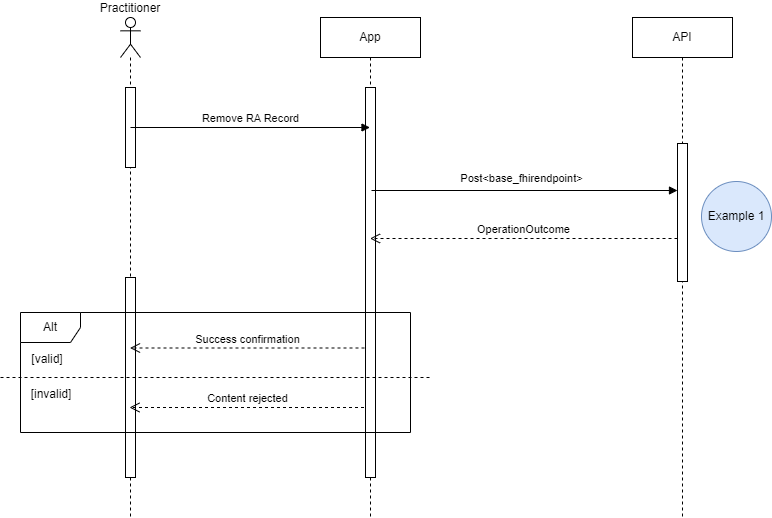

The diagram above was exported from draw.io. Its source (the exported page's mxGraphModel, read from the mxfile embedded in the PNG):
<mxGraphModel dx="1010" dy="716" grid="1" gridSize="10" guides="1" tooltips="1" connect="1" arrows="1" fold="1" page="1" pageScale="1" pageWidth="827" pageHeight="1169" math="0" shadow="0">
  <root>
    <mxCell id="0" />
    <mxCell id="1" parent="0" />
    <mxCell id="PFO3RWKSRDSHKs0IfmPO-1" value="App" style="shape=umlLifeline;perimeter=lifelinePerimeter;whiteSpace=wrap;html=1;container=1;dropTarget=0;collapsible=0;recursiveResize=0;outlineConnect=0;portConstraint=eastwest;newEdgeStyle={&quot;edgeStyle&quot;:&quot;elbowEdgeStyle&quot;,&quot;elbow&quot;:&quot;vertical&quot;,&quot;curved&quot;:0,&quot;rounded&quot;:0};" parent="1" vertex="1">
      <mxGeometry x="370" y="240" width="100" height="500" as="geometry" />
    </mxCell>
    <mxCell id="PFO3RWKSRDSHKs0IfmPO-2" value="" style="html=1;points=[[0,0,0,0,5],[0,1,0,0,-5],[1,0,0,0,5],[1,1,0,0,-5]];perimeter=orthogonalPerimeter;outlineConnect=0;targetShapes=umlLifeline;portConstraint=eastwest;newEdgeStyle={&quot;curved&quot;:0,&quot;rounded&quot;:0};" parent="PFO3RWKSRDSHKs0IfmPO-1" vertex="1">
      <mxGeometry x="45" y="70" width="10" height="390" as="geometry" />
    </mxCell>
    <mxCell id="PFO3RWKSRDSHKs0IfmPO-3" value="API" style="shape=umlLifeline;perimeter=lifelinePerimeter;whiteSpace=wrap;html=1;container=1;dropTarget=0;collapsible=0;recursiveResize=0;outlineConnect=0;portConstraint=eastwest;newEdgeStyle={&quot;edgeStyle&quot;:&quot;elbowEdgeStyle&quot;,&quot;elbow&quot;:&quot;vertical&quot;,&quot;curved&quot;:0,&quot;rounded&quot;:0};" parent="1" vertex="1">
      <mxGeometry x="682" y="240" width="100" height="500" as="geometry" />
    </mxCell>
    <mxCell id="PFO3RWKSRDSHKs0IfmPO-4" value="" style="html=1;points=[[0,0,0,0,5],[0,1,0,0,-5],[1,0,0,0,5],[1,1,0,0,-5]];perimeter=orthogonalPerimeter;outlineConnect=0;targetShapes=umlLifeline;portConstraint=eastwest;newEdgeStyle={&quot;curved&quot;:0,&quot;rounded&quot;:0};" parent="PFO3RWKSRDSHKs0IfmPO-3" vertex="1">
      <mxGeometry x="45" y="126" width="10" height="138" as="geometry" />
    </mxCell>
    <mxCell id="PFO3RWKSRDSHKs0IfmPO-5" value="Practitioner" style="shape=umlLifeline;perimeter=lifelinePerimeter;whiteSpace=wrap;html=1;container=1;dropTarget=0;collapsible=0;recursiveResize=0;outlineConnect=0;portConstraint=eastwest;newEdgeStyle={&quot;curved&quot;:0,&quot;rounded&quot;:0};participant=umlActor;labelPosition=center;verticalLabelPosition=top;align=center;verticalAlign=bottom;" parent="1" vertex="1">
      <mxGeometry x="170" y="240" width="20" height="500" as="geometry" />
    </mxCell>
    <mxCell id="PFO3RWKSRDSHKs0IfmPO-6" value="" style="html=1;points=[[0,0,0,0,5],[0,1,0,0,-5],[1,0,0,0,5],[1,1,0,0,-5]];perimeter=orthogonalPerimeter;outlineConnect=0;targetShapes=umlLifeline;portConstraint=eastwest;newEdgeStyle={&quot;curved&quot;:0,&quot;rounded&quot;:0};" parent="PFO3RWKSRDSHKs0IfmPO-5" vertex="1">
      <mxGeometry x="5" y="70" width="10" height="80" as="geometry" />
    </mxCell>
    <mxCell id="PFO3RWKSRDSHKs0IfmPO-7" value="" style="html=1;points=[[0,0,0,0,5],[0,1,0,0,-5],[1,0,0,0,5],[1,1,0,0,-5]];perimeter=orthogonalPerimeter;outlineConnect=0;targetShapes=umlLifeline;portConstraint=eastwest;newEdgeStyle={&quot;curved&quot;:0,&quot;rounded&quot;:0};" parent="PFO3RWKSRDSHKs0IfmPO-5" vertex="1">
      <mxGeometry x="5" y="260" width="10" height="200" as="geometry" />
    </mxCell>
    <mxCell id="PFO3RWKSRDSHKs0IfmPO-8" value="Remove RA Record" style="html=1;verticalAlign=bottom;endArrow=block;curved=0;rounded=0;" parent="1" target="PFO3RWKSRDSHKs0IfmPO-1" edge="1">
      <mxGeometry width="80" relative="1" as="geometry">
        <mxPoint x="180" y="350" as="sourcePoint" />
        <mxPoint x="260" y="350" as="targetPoint" />
      </mxGeometry>
    </mxCell>
    <mxCell id="PFO3RWKSRDSHKs0IfmPO-9" value="" style="html=1;verticalAlign=bottom;endArrow=block;curved=0;rounded=0;" parent="1" target="PFO3RWKSRDSHKs0IfmPO-4" edge="1">
      <mxGeometry x="-0.0261" y="33" width="80" relative="1" as="geometry">
        <mxPoint x="421" y="413" as="sourcePoint" />
        <mxPoint x="629.5" y="413" as="targetPoint" />
        <mxPoint as="offset" />
      </mxGeometry>
    </mxCell>
    <mxCell id="2flLEV2GuCQNbvm4l4IZ-3" value="Post&amp;lt;base_fhirendpoint&amp;gt;" style="edgeLabel;html=1;align=center;verticalAlign=middle;resizable=0;points=[];" vertex="1" connectable="0" parent="PFO3RWKSRDSHKs0IfmPO-9">
      <mxGeometry x="0.5664" y="9" relative="1" as="geometry">
        <mxPoint x="-91" y="-4" as="offset" />
      </mxGeometry>
    </mxCell>
    <mxCell id="PFO3RWKSRDSHKs0IfmPO-10" value="OperationOutcome" style="html=1;verticalAlign=bottom;endArrow=open;dashed=1;endSize=8;curved=0;rounded=0;" parent="1" source="PFO3RWKSRDSHKs0IfmPO-4" edge="1">
      <mxGeometry relative="1" as="geometry">
        <mxPoint x="630" y="461" as="sourcePoint" />
        <mxPoint x="419.5" y="461" as="targetPoint" />
      </mxGeometry>
    </mxCell>
    <mxCell id="PFO3RWKSRDSHKs0IfmPO-11" value="Success confirmation" style="html=1;verticalAlign=bottom;endArrow=open;dashed=1;endSize=8;curved=0;rounded=0;" parent="1" edge="1">
      <mxGeometry relative="1" as="geometry">
        <mxPoint x="414" y="570.5" as="sourcePoint" />
        <mxPoint x="179.5" y="570.5" as="targetPoint" />
      </mxGeometry>
    </mxCell>
    <mxCell id="PFO3RWKSRDSHKs0IfmPO-12" value="Alt" style="shape=umlFrame;whiteSpace=wrap;html=1;pointerEvents=0;" parent="1" vertex="1">
      <mxGeometry x="70" y="535" width="390" height="120" as="geometry" />
    </mxCell>
    <mxCell id="PFO3RWKSRDSHKs0IfmPO-13" value="" style="endArrow=none;dashed=1;html=1;rounded=0;" parent="1" edge="1">
      <mxGeometry width="50" height="50" relative="1" as="geometry">
        <mxPoint x="50" y="600" as="sourcePoint" />
        <mxPoint x="480" y="600" as="targetPoint" />
      </mxGeometry>
    </mxCell>
    <mxCell id="PFO3RWKSRDSHKs0IfmPO-14" value="Content rejected" style="html=1;verticalAlign=bottom;endArrow=open;dashed=1;endSize=8;curved=0;rounded=0;" parent="1" edge="1">
      <mxGeometry relative="1" as="geometry">
        <mxPoint x="413.5" y="630" as="sourcePoint" />
        <mxPoint x="179" y="630" as="targetPoint" />
      </mxGeometry>
    </mxCell>
    <mxCell id="PFO3RWKSRDSHKs0IfmPO-15" value="[valid]" style="text;html=1;strokeColor=none;fillColor=none;align=center;verticalAlign=middle;whiteSpace=wrap;rounded=0;" parent="1" vertex="1">
      <mxGeometry x="67" y="567" width="60" height="30" as="geometry" />
    </mxCell>
    <mxCell id="PFO3RWKSRDSHKs0IfmPO-16" value="[invalid]" style="text;html=1;strokeColor=none;fillColor=none;align=center;verticalAlign=middle;whiteSpace=wrap;rounded=0;" parent="1" vertex="1">
      <mxGeometry x="71" y="602" width="60" height="30" as="geometry" />
    </mxCell>
    <mxCell id="PFO3RWKSRDSHKs0IfmPO-23" value="Example 1" style="ellipse;whiteSpace=wrap;html=1;aspect=fixed;fillColor=#dae8fc;strokeColor=#6c8ebf;" parent="1" vertex="1">
      <mxGeometry x="751" y="404" width="70" height="70" as="geometry" />
    </mxCell>
  </root>
</mxGraphModel>